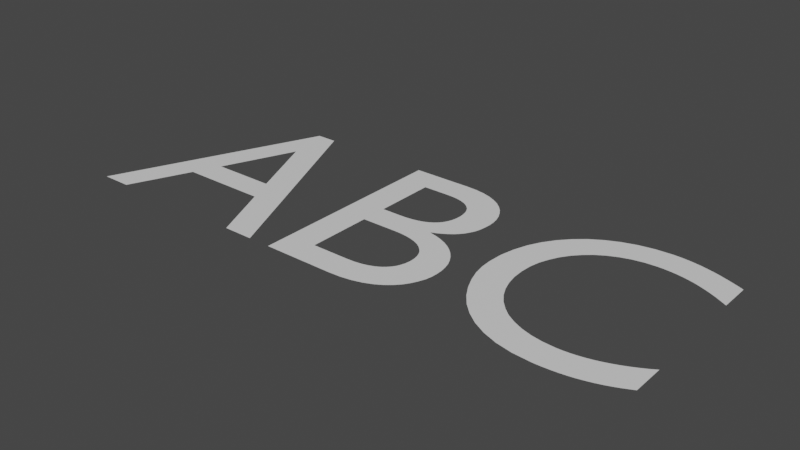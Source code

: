 # Source: alphabet.blend  (saved by Blender 2.82.7; exported with 4.5.12 LTS)
import bpy
from mathutils import Matrix  # noqa: F401  (used for matrix-valued properties, if any)

bpy.ops.wm.read_factory_settings(use_empty=True)
scene = bpy.context.scene
scene.name = 'Scene'

# ---- collections
col_collection = bpy.data.collections.new('Collection'); scene.collection.children.link(col_collection)

# ---- materials (node trees are filled in below, after node groups)
mat_a = bpy.data.materials.new('A')
mat_a.use_transparent_shadow = False
mat_b = bpy.data.materials.new('B')
mat_b.use_transparent_shadow = False
mat_c = bpy.data.materials.new('C')
mat_c.use_transparent_shadow = False

# ---- material node trees
mat_a.use_nodes = True; mat_a.node_tree.nodes.clear()
_N = mat_a.node_tree.nodes; _L = mat_a.node_tree.links
n0 = _N.new('ShaderNodeOutputMaterial'); n0.name = 'Material Output'; n0.location = (300, 300)
n1 = _N.new('ShaderNodeBsdfPrincipled'); n1.name = 'Principled BSDF'; n1.location = (10, 300)
n1.distribution = 'GGX'
n1.subsurface_method = 'BURLEY'
n1.inputs[3].default_value = 1.45
n1.inputs[27].default_value = (0.0, 0.0, 0.0, 1.0)
n1.inputs[28].default_value = 1.0
_L.new(n1.outputs[0], n0.inputs[0])
n0.is_active_output = True
mat_b.use_nodes = True; mat_b.node_tree.nodes.clear()
_N = mat_b.node_tree.nodes; _L = mat_b.node_tree.links
n0 = _N.new('ShaderNodeOutputMaterial'); n0.name = 'Material Output'; n0.location = (300, 300)
n1 = _N.new('ShaderNodeBsdfPrincipled'); n1.name = 'Principled BSDF'; n1.location = (10, 300)
n1.distribution = 'GGX'
n1.subsurface_method = 'BURLEY'
n1.inputs[3].default_value = 1.45
n1.inputs[27].default_value = (0.0, 0.0, 0.0, 1.0)
n1.inputs[28].default_value = 1.0
_L.new(n1.outputs[0], n0.inputs[0])
n0.is_active_output = True
mat_c.use_nodes = True; mat_c.node_tree.nodes.clear()
_N = mat_c.node_tree.nodes; _L = mat_c.node_tree.links
n0 = _N.new('ShaderNodeOutputMaterial'); n0.name = 'Material Output'; n0.location = (300, 300)
n1 = _N.new('ShaderNodeBsdfPrincipled'); n1.name = 'Principled BSDF'; n1.location = (10, 300)
n1.distribution = 'GGX'
n1.subsurface_method = 'BURLEY'
n1.inputs[3].default_value = 1.45
n1.inputs[27].default_value = (0.0, 0.0, 0.0, 1.0)
n1.inputs[28].default_value = 1.0
_L.new(n1.outputs[0], n0.inputs[0])
n0.is_active_output = True

# ---- world
world_world = bpy.data.worlds.new('World'); scene.world = world_world
world_world.use_nodes = True; world_world.node_tree.nodes.clear()
_N = world_world.node_tree.nodes; _L = world_world.node_tree.links
n0 = _N.new('ShaderNodeOutputWorld'); n0.name = 'World Output'; n0.location = (300, 300)
n1 = _N.new('ShaderNodeBackground'); n1.name = 'Background'; n1.location = (10, 300)
n1.inputs[0].default_value = (0.05088, 0.05088, 0.05088, 1.0)
_L.new(n1.outputs[0], n0.inputs[0])
n0.is_active_output = True
world_world.color = (0.05088, 0.05088, 0.05088)
world_world.use_sun_shadow = False
world_world.sun_shadow_jitter_overblur = 0.0

# ---- meshes
me_text = bpy.data.meshes.new('Text')
me_text.from_pydata([(1.886, 0.635, 0.0), (1.863, 0.6443, 0.0), (1.841, 0.6527, 0.0), (1.82, 0.6602, 0.0), (1.8, 0.6669, 0.0), (1.78, 0.6727, 0.0), (1.76, 0.6776, 0.0), (1.742, 0.6818, 0.0), (1.723, 0.6851, 0.0), (1.705, 0.6877, 0.0), (1.687, 0.6896, 0.0), (1.67, 0.6906, 0.0), (1.652, 0.691, 0.0), (1.599, 0.6879, 0.0), (1.549, 0.6788, 0.0), (1.502, 0.664, 0.0), (1.459, 0.6439, 0.0), (1.419, 0.6188, 0.0), (1.384, 0.589, 0.0), (1.353, 0.5549, 0.0), (1.327, 0.5168, 0.0), (1.306, 0.475, 0.0), (1.291, 0.4299, 0.0), (1.281, 0.3818, 0.0), (1.278, 0.331, 0.0), (1.28, 0.2943, 0.0), (1.287, 0.2562, 0.0), (1.3, 0.2175, 0.0), (1.317, 0.1793, 0.0), (1.339, 0.1423, 0.0), (1.366, 0.1074, 0.0), (1.399, 0.07545, 0.0), (1.437, 0.04737, 0.0), (1.481, 0.02402, 0.0), (1.53, 0.006255, 0.0), (1.585, -0.005041, 0.0), (1.646, -0.009, 0.0), (1.672, -0.008488, 0.0), (1.697, -0.006986, 0.0), (1.72, -0.004547, 0.0), (1.743, -0.001222, 0.0), (1.764, 0.002936, 0.0), (1.784, 0.007875, 0.0), (1.804, 0.01354, 0.0), (1.823, 0.01989, 0.0), (1.841, 0.02686, 0.0), (1.859, 0.0344, 0.0), (1.876, 0.04247, 0.0), (1.893, 0.051, 0.0), (1.893, 0.158, 0.0), (1.874, 0.146, 0.0), (1.854, 0.1349, 0.0), (1.834, 0.1249, 0.0), (1.814, 0.1158, 0.0), (1.794, 0.1078, 0.0), (1.774, 0.1008, 0.0), (1.754, 0.09477, 0.0), (1.734, 0.08985, 0.0), (1.714, 0.086, 0.0), (1.694, 0.08323, 0.0), (1.674, 0.08156, 0.0), (1.655, 0.081, 0.0), (1.615, 0.08317, 0.0), (1.578, 0.08956, 0.0), (1.543, 0.09995, 0.0), (1.511, 0.1141, 0.0), (1.481, 0.1319, 0.0), (1.456, 0.1531, 0.0), (1.433, 0.1775, 0.0), (1.414, 0.2049, 0.0), (1.399, 0.235, 0.0), (1.388, 0.2677, 0.0), (1.381, 0.3028, 0.0), (1.379, 0.34, 0.0), (1.381, 0.3766, 0.0), (1.388, 0.4114, 0.0), (1.4, 0.4441, 0.0), (1.415, 0.4743, 0.0), (1.434, 0.502, 0.0), (1.457, 0.5268, 0.0), (1.482, 0.5484, 0.0), (1.511, 0.5667, 0.0), (1.543, 0.5813, 0.0), (1.577, 0.5921, 0.0), (1.613, 0.5987, 0.0), (1.651, 0.601, 0.0), (1.671, 0.6005, 0.0), (1.69, 0.5991, 0.0), (1.709, 0.5968, 0.0), (1.728, 0.5935, 0.0), (1.747, 0.5892, 0.0), (1.767, 0.5839, 0.0), (1.786, 0.5775, 0.0), (1.805, 0.5702, 0.0), (1.825, 0.5618, 0.0), (1.845, 0.5523, 0.0), (1.865, 0.5417, 0.0), (1.886, 0.53, 0.0), (0.742, 0.0, 0.0), (0.976, 0.0, 0.0), (1.017, 0.001977, 0.0), (1.053, 0.007648, 0.0), (1.085, 0.01663, 0.0), (1.113, 0.02852, 0.0), (1.137, 0.04294, 0.0), (1.157, 0.0595, 0.0), (1.174, 0.07781, 0.0), (1.187, 0.09748, 0.0), (1.197, 0.1181, 0.0), (1.205, 0.1394, 0.0), (1.209, 0.1608, 0.0), (1.21, 0.182, 0.0), (1.209, 0.2045, 0.0), (1.205, 0.2258, 0.0), (1.199, 0.246, 0.0), (1.19, 0.2648, 0.0), (1.179, 0.2823, 0.0), (1.166, 0.2984, 0.0), (1.151, 0.3129, 0.0), (1.134, 0.3259, 0.0), (1.115, 0.3371, 0.0), (1.094, 0.3466, 0.0), (1.071, 0.3543, 0.0), (1.046, 0.36, 0.0), (1.046, 0.362, 0.0), (1.063, 0.3696, 0.0), (1.078, 0.378, 0.0), (1.092, 0.3871, 0.0), (1.105, 0.397, 0.0), (1.115, 0.4077, 0.0), (1.125, 0.4192, 0.0), (1.132, 0.4317, 0.0), (1.139, 0.445, 0.0), (1.144, 0.4593, 0.0), (1.147, 0.4745, 0.0), (1.149, 0.4908, 0.0), (1.15, 0.508, 0.0), (1.149, 0.5295, 0.0), (1.145, 0.5508, 0.0), (1.138, 0.5715, 0.0), (1.128, 0.5913, 0.0), (1.116, 0.61, 0.0), (1.1, 0.6273, 0.0), (1.082, 0.6427, 0.0), (1.06, 0.656, 0.0), (1.035, 0.6669, 0.0), (1.007, 0.6751, 0.0), (0.975, 0.6802, 0.0), (0.94, 0.682, 0.0), (0.742, 0.682, 0.0), (0.84, 0.594, 0.0), (0.93, 0.594, 0.0), (0.9512, 0.5931, 0.0), (0.9701, 0.5905, 0.0), (0.9866, 0.5863, 0.0), (1.001, 0.5807, 0.0), (1.013, 0.5738, 0.0), (1.023, 0.5656, 0.0), (1.032, 0.5564, 0.0), (1.038, 0.5463, 0.0), (1.043, 0.5354, 0.0), (1.046, 0.5237, 0.0), (1.048, 0.5116, 0.0), (1.049, 0.499, 0.0), (1.048, 0.4815, 0.0), (1.045, 0.4656, 0.0), (1.04, 0.4512, 0.0), (1.033, 0.4383, 0.0), (1.024, 0.4269, 0.0), (1.013, 0.4171, 0.0), (1.0, 0.4088, 0.0), (0.9854, 0.402, 0.0), (0.9684, 0.3968, 0.0), (0.9493, 0.393, 0.0), (0.9282, 0.3908, 0.0), (0.905, 0.39, 0.0), (0.84, 0.39, 0.0), (0.84, 0.302, 0.0), (0.958, 0.302, 0.0), (0.9826, 0.3011, 0.0), (1.005, 0.2985, 0.0), (1.025, 0.2942, 0.0), (1.043, 0.2883, 0.0), (1.059, 0.281, 0.0), (1.072, 0.2723, 0.0), (1.083, 0.2622, 0.0), (1.093, 0.251, 0.0), (1.1, 0.2387, 0.0), (1.105, 0.2254, 0.0), (1.108, 0.2111, 0.0), (1.109, 0.196, 0.0), (1.108, 0.1832, 0.0), (1.106, 0.1703, 0.0), (1.102, 0.1576, 0.0), (1.097, 0.1453, 0.0), (1.089, 0.1337, 0.0), (1.079, 0.1229, 0.0), (1.067, 0.1131, 0.0), (1.052, 0.1047, 0.0), (1.034, 0.0977, 0.0), (1.014, 0.09246, 0.0), (0.99, 0.08915, 0.0), (0.963, 0.088, 0.0), (0.84, 0.088, 0.0), (0.362, 0.686, 0.0), (0.293, 0.686, 0.0), (0.0, 0.0, 0.0), (0.1, 0.0, 0.0), (0.186, 0.201, 0.0), (0.476, 0.201, 0.0), (0.567, 0.0, 0.0), (0.667, 0.0, 0.0), (0.326, 0.536, 0.0), (0.436, 0.289, 0.0), (0.224, 0.289, 0.0)], [], [(13, 11, 12), (13, 10, 11), (13, 9, 10), (14, 9, 13), (14, 8, 9), (14, 7, 8), (14, 6, 7), (15, 6, 14), (15, 5, 6), (15, 4, 5), (15, 3, 4), (16, 3, 15), (16, 2, 3), (16, 1, 2), (16, 0, 1), (17, 0, 16), (17, 87, 0), (87, 88, 0), (88, 89, 0), (89, 90, 0), (90, 91, 0), (91, 92, 0), (92, 93, 0), (93, 94, 0), (94, 95, 0), (95, 96, 0), (96, 97, 0), (18, 85, 17), (85, 86, 17), (86, 87, 17), (18, 84, 85), (18, 83, 84), (18, 82, 83), (19, 82, 18), (19, 81, 82), (19, 80, 81), (20, 80, 19), (20, 79, 80), (20, 78, 79), (21, 78, 20), (21, 77, 78), (22, 77, 21), (22, 76, 77), (22, 75, 76), (23, 75, 22), (23, 74, 75), (24, 74, 23), (24, 73, 74), (24, 72, 73), (25, 72, 24), (25, 71, 72), (26, 71, 25), (26, 70, 71), (27, 70, 26), (27, 69, 70), (28, 69, 27), (28, 68, 69), (29, 68, 28), (29, 67, 68), (50, 48, 49), (29, 66, 67), (51, 48, 50), (30, 66, 29), (52, 48, 51), (30, 65, 66), (53, 48, 52), (54, 48, 53), (30, 64, 65), (55, 48, 54), (31, 64, 30), (56, 48, 55), (31, 63, 64), (57, 48, 56), (58, 48, 57), (31, 62, 63), (59, 48, 58), (60, 48, 59), (31, 61, 62), (61, 48, 60), (31, 48, 61), (32, 48, 31), (32, 47, 48), (33, 47, 32), (33, 46, 47), (33, 45, 46), (33, 44, 45), (34, 44, 33), (34, 43, 44), (34, 42, 43), (34, 41, 42), (35, 41, 34), (35, 40, 41), (35, 39, 40), (35, 38, 39), (36, 38, 35), (36, 37, 38), (98, 150, 149), (150, 148, 149), (150, 147, 148), (150, 146, 147), (150, 145, 146), (150, 144, 145), (150, 143, 144), (150, 142, 143), (150, 141, 142), (150, 151, 141), (151, 140, 141), (98, 176, 150), (152, 140, 151), (153, 140, 152), (153, 139, 140), (154, 139, 153), (155, 139, 154), (156, 139, 155), (157, 139, 156), (157, 138, 139), (158, 138, 157), (159, 138, 158), (159, 137, 138), (160, 137, 159), (161, 137, 160), (161, 136, 137), (162, 136, 161), (163, 136, 162), (163, 135, 136), (164, 135, 163), (164, 134, 135), (165, 134, 164), (165, 133, 134), (166, 133, 165), (166, 132, 133), (167, 132, 166), (167, 131, 132), (168, 131, 167), (168, 130, 131), (169, 130, 168), (169, 129, 130), (170, 129, 169), (171, 129, 170), (171, 128, 129), (172, 128, 171), (172, 127, 128), (173, 127, 172), (174, 127, 173), (175, 127, 174), (98, 177, 176), (177, 175, 176), (177, 127, 175), (177, 126, 127), (177, 125, 126), (177, 124, 125), (177, 123, 124), (177, 122, 123), (177, 121, 122), (177, 120, 121), (177, 119, 120), (177, 118, 119), (177, 178, 118), (178, 117, 118), (98, 203, 177), (179, 117, 178), (180, 117, 179), (181, 117, 180), (181, 116, 117), (182, 116, 181), (183, 116, 182), (183, 115, 116), (184, 115, 183), (185, 115, 184), (185, 114, 115), (186, 114, 185), (187, 114, 186), (187, 113, 114), (188, 113, 187), (188, 112, 113), (189, 112, 188), (190, 112, 189), (190, 111, 112), (191, 111, 190), (192, 111, 191), (192, 110, 111), (193, 110, 192), (193, 109, 110), (194, 109, 193), (195, 109, 194), (195, 108, 109), (196, 108, 195), (197, 108, 196), (197, 107, 108), (198, 107, 197), (199, 107, 198), (200, 107, 199), (200, 106, 107), (201, 106, 200), (202, 106, 201), (98, 202, 203), (98, 106, 202), (98, 105, 106), (98, 104, 105), (98, 103, 104), (98, 102, 103), (98, 101, 102), (98, 100, 101), (98, 99, 100), (206, 204, 205), (206, 212, 204), (212, 211, 204), (206, 214, 212), (213, 211, 212), (206, 208, 214), (208, 213, 214), (208, 209, 213), (209, 211, 213), (206, 207, 208), (210, 211, 209)])
me_text.polygons.foreach_set('material_index', [2, 2, 2, 2, 2, 2, 2, 2, 2, 2, 2, 2, 2, 2, 2, 2, 2, 2, 2, 2, 2, 2, 2, 2, 2, 2, 2, 2, 2, 2, 2, 2, 2, 2, 2, 2, 2, 2, 2, 2, 2, 2, 2, 2, 2, 2, 2, 2, 2, 2, 2, 2, 2, 2, 2, 2, 2, 2, 2, 2, 2, 2, 2, 2, 2, 2, 2, 2, 2, 2, 2, 2, 2, 2, 2, 2, 2, 2, 2, 2, 2, 2, 2, 2, 2, 2, 2, 2, 2, 2, 2, 2, 2, 2, 2, 2, 1, 1, 1, 1, 1, 1, 1, 1, 1, 1, 1, 1, 1, 1, 1, 1, 1, 1, 1, 1, 1, 1, 1, 1, 1, 1, 1, 1, 1, 1, 1, 1, 1, 1, 1, 1, 1, 1, 1, 1, 1, 1, 1, 1, 1, 1, 1, 1, 1, 1, 1, 1, 1, 1, 1, 1, 1, 1, 1, 1, 1, 1, 1, 1, 1, 1, 1, 1, 1, 1, 1, 1, 1, 1, 1, 1, 1, 1, 1, 1, 1, 1, 1, 1, 1, 1, 1, 1, 1, 1, 1, 1, 1, 1, 1, 1, 1, 1, 1, 1, 1, 1, 1, 1, 1, 1, 1, 1, 0, 0, 0, 0, 0, 0, 0, 0, 0, 0, 0])
_uv = me_text.uv_layers.new(name='UVMap')
_uv.uv.foreach_set('vector', [0.134, 0.0, 0.1134, 0.0, 0.1237, 0.0, 0.134, 0.0, 0.1031, 0.0, 0.1134, 0.0, 0.134, 0.0, 0.09278, 0.0, 0.1031, 0.0, 0.1443, 0.0, 0.09278, 0.0, 0.134, 0.0, 0.1443, 0.0, 0.08247, 0.0, 0.09278, 0.0, 0.1443, 0.0, 0.07216, 0.0, 0.08247, 0.0, 0.1443, 0.0, 0.06186, 0.0, 0.07216, 0.0, 0.1546, 0.0, 0.06186, 0.0, 0.1443, 0.0, 0.1546, 0.0, 0.05155, 0.0, 0.06186, 0.0, 0.1546, 0.0, 0.04124, 0.0, 0.05155, 0.0, 0.1546, 0.0, 0.03093, 0.0, 0.04124, 0.0, 0.1649, 0.0, 0.03093, 0.0, 0.1546, 0.0, 0.1649, 0.0, 0.02062, 0.0, 0.03093, 0.0, 0.1649, 0.0, 0.01031, 0.0, 0.02062, 0.0, 0.1649, 0.0, 0.0, 0.0, 0.01031, 0.0, 0.1753, 0.0, 0.0, 0.0, 0.1649, 0.0, 0.1753, 0.0, 0.8969, 0.0, 0.0, 0.0, 0.8969, 0.0, 0.9072, 0.0, 0.0, 0.0, 0.9072, 0.0, 0.9175, 0.0, 0.0, 0.0, 0.9175, 0.0, 0.9278, 0.0, 0.0, 0.0, 0.9278, 0.0, 0.9381, 0.0, 0.0, 0.0, 0.9381, 0.0, 0.9485, 0.0, 0.0, 0.0, 0.9485, 0.0, 0.9588, 0.0, 0.0, 0.0, 0.9588, 0.0, 0.9691, 0.0, 0.0, 0.0, 0.9691, 0.0, 0.9794, 0.0, 0.0, 0.0, 0.9794, 0.0, 0.9897, 0.0, 0.0, 0.0, 0.9897, 0.0, 1.0, 0.0, 0.0, 0.0, 0.1856, 0.0, 0.8763, 0.0, 0.1753, 0.0, 0.8763, 0.0, 0.8866, 0.0, 0.1753, 0.0, 0.8866, 0.0, 0.8969, 0.0, 0.1753, 0.0, 0.1856, 0.0, 0.866, 0.0, 0.8763, 0.0, 0.1856, 0.0, 0.8557, 0.0, 0.866, 0.0, 0.1856, 0.0, 0.8454, 0.0, 0.8557, 0.0, 0.1959, 0.0, 0.8454, 0.0, 0.1856, 0.0, 0.1959, 0.0, 0.8351, 0.0, 0.8454, 0.0, 0.1959, 0.0, 0.8247, 0.0, 0.8351, 0.0, 0.2062, 0.0, 0.8247, 0.0, 0.1959, 0.0, 0.2062, 0.0, 0.8144, 0.0, 0.8247, 0.0, 0.2062, 0.0, 0.8041, 0.0, 0.8144, 0.0, 0.2165, 0.0, 0.8041, 0.0, 0.2062, 0.0, 0.2165, 0.0, 0.7938, 0.0, 0.8041, 0.0, 0.2268, 0.0, 0.7938, 0.0, 0.2165, 0.0, 0.2268, 0.0, 0.7835, 0.0, 0.7938, 0.0, 0.2268, 0.0, 0.7732, 0.0, 0.7835, 0.0, 0.2371, 0.0, 0.7732, 0.0, 0.2268, 0.0, 0.2371, 0.0, 0.7629, 0.0, 0.7732, 0.0, 0.2474, 0.0, 0.7629, 0.0, 0.2371, 0.0, 0.2474, 0.0, 0.7526, 0.0, 0.7629, 0.0, 0.2474, 0.0, 0.7423, 0.0, 0.7526, 0.0, 0.2577, 0.0, 0.7423, 0.0, 0.2474, 0.0, 0.2577, 0.0, 0.732, 0.0, 0.7423, 0.0, 0.268, 0.0, 0.732, 0.0, 0.2577, 0.0, 0.268, 0.0, 0.7216, 0.0, 0.732, 0.0, 0.2784, 0.0, 0.7216, 0.0, 0.268, 0.0, 0.2784, 0.0, 0.7113, 0.0, 0.7216, 0.0, 0.2887, 0.0, 0.7113, 0.0, 0.2784, 0.0, 0.2887, 0.0, 0.701, 0.0, 0.7113, 0.0, 0.299, 0.0, 0.701, 0.0, 0.2887, 0.0, 0.299, 0.0, 0.6907, 0.0, 0.701, 0.0, 0.5155, 0.0, 0.4948, 0.0, 0.5052, 0.0, 0.299, 0.0, 0.6804, 0.0, 0.6907, 0.0, 0.5258, 0.0, 0.4948, 0.0, 0.5155, 0.0, 0.3093, 0.0, 0.6804, 0.0, 0.299, 0.0, 0.5361, 0.0, 0.4948, 0.0, 0.5258, 0.0, 0.3093, 0.0, 0.6701, 0.0, 0.6804, 0.0, 0.5464, 0.0, 0.4948, 0.0, 0.5361, 0.0, 0.5567, 0.0, 0.4948, 0.0, 0.5464, 0.0, 0.3093, 0.0, 0.6598, 0.0, 0.6701, 0.0, 0.567, 0.0, 0.4948, 0.0, 0.5567, 0.0, 0.3196, 0.0, 0.6598, 0.0, 0.3093, 0.0, 0.5773, 0.0, 0.4948, 0.0, 0.567, 0.0, 0.3196, 0.0, 0.6495, 0.0, 0.6598, 0.0, 0.5876, 0.0, 0.4948, 0.0, 0.5773, 0.0, 0.5979, 0.0, 0.4948, 0.0, 0.5876, 0.0, 0.3196, 0.0, 0.6392, 0.0, 0.6495, 0.0, 0.6082, 0.0, 0.4948, 0.0, 0.5979, 0.0, 0.6186, 0.0, 0.4948, 0.0, 0.6082, 0.0, 0.3196, 0.0, 0.6289, 0.0, 0.6392, 0.0, 0.6289, 0.0, 0.4948, 0.0, 0.6186, 0.0, 0.3196, 0.0, 0.4948, 0.0, 0.6289, 0.0, 0.3299, 0.0, 0.4948, 0.0, 0.3196, 0.0, 0.3299, 0.0, 0.4845, 0.0, 0.4948, 0.0, 0.3402, 0.0, 0.4845, 0.0, 0.3299, 0.0, 0.3402, 0.0, 0.4742, 0.0, 0.4845, 0.0, 0.3402, 0.0, 0.4639, 0.0, 0.4742, 0.0, 0.3402, 0.0, 0.4536, 0.0, 0.4639, 0.0, 0.3505, 0.0, 0.4536, 0.0, 0.3402, 0.0, 0.3505, 0.0, 0.4433, 0.0, 0.4536, 0.0, 0.3505, 0.0, 0.433, 0.0, 0.4433, 0.0, 0.3505, 0.0, 0.4227, 0.0, 0.433, 0.0, 0.3608, 0.0, 0.4227, 0.0, 0.3505, 0.0, 0.3608, 0.0, 0.4124, 0.0, 0.4227, 0.0, 0.3608, 0.0, 0.4021, 0.0, 0.4124, 0.0, 0.3608, 0.0, 0.3918, 0.0, 0.4021, 0.0, 0.3711, 0.0, 0.3918, 0.0, 0.3608, 0.0, 0.3711, 0.0, 0.3814, 0.0, 0.3918, 0.0, 0.0, 0.0, 0.4952, 0.0, 0.4857, 0.0, 0.4952, 0.0, 0.4762, 0.0, 0.4857, 0.0, 0.4952, 0.0, 0.4667, 0.0, 0.4762, 0.0, 0.4952, 0.0, 0.4571, 0.0, 0.4667, 0.0, 0.4952, 0.0, 0.4476, 0.0, 0.4571, 0.0, 0.4952, 0.0, 0.4381, 0.0, 0.4476, 0.0, 0.4952, 0.0, 0.4286, 0.0, 0.4381, 0.0, 0.4952, 0.0, 0.419, 0.0, 0.4286, 0.0, 0.4952, 0.0, 0.4095, 0.0, 0.419, 0.0, 0.4952, 0.0, 0.5048, 0.0, 0.4095, 0.0, 0.5048, 0.0, 0.4, 0.0, 0.4095, 0.0, 0.0, 0.0, 0.7429, 0.0, 0.4952, 0.0, 0.5143, 0.0, 0.4, 0.0, 0.5048, 0.0, 0.5238, 0.0, 0.4, 0.0, 0.5143, 0.0, 0.5238, 0.0, 0.3905, 0.0, 0.4, 0.0, 0.5333, 0.0, 0.3905, 0.0, 0.5238, 0.0, 0.5429, 0.0, 0.3905, 0.0, 0.5333, 0.0, 0.5524, 0.0, 0.3905, 0.0, 0.5429, 0.0, 0.5619, 0.0, 0.3905, 0.0, 0.5524, 0.0, 0.5619, 0.0, 0.381, 0.0, 0.3905, 0.0, 0.5714, 0.0, 0.381, 0.0, 0.5619, 0.0, 0.581, 0.0, 0.381, 0.0, 0.5714, 0.0, 0.581, 0.0, 0.3714, 0.0, 0.381, 0.0, 0.5905, 0.0, 0.3714, 0.0, 0.581, 0.0, 0.6, 0.0, 0.3714, 0.0, 0.5905, 0.0, 0.6, 0.0, 0.3619, 0.0, 0.3714, 0.0, 0.6095, 0.0, 0.3619, 0.0, 0.6, 0.0, 0.619, 0.0, 0.3619, 0.0, 0.6095, 0.0, 0.619, 0.0, 0.3524, 0.0, 0.3619, 0.0, 0.6286, 0.0, 0.3524, 0.0, 0.619, 0.0, 0.6286, 0.0, 0.3429, 0.0, 0.3524, 0.0, 0.6381, 0.0, 0.3429, 0.0, 0.6286, 0.0, 0.6381, 0.0, 0.3333, 0.0, 0.3429, 0.0, 0.6476, 0.0, 0.3333, 0.0, 0.6381, 0.0, 0.6476, 0.0, 0.3238, 0.0, 0.3333, 0.0, 0.6571, 0.0, 0.3238, 0.0, 0.6476, 0.0, 0.6571, 0.0, 0.3143, 0.0, 0.3238, 0.0, 0.6667, 0.0, 0.3143, 0.0, 0.6571, 0.0, 0.6667, 0.0, 0.3048, 0.0, 0.3143, 0.0, 0.6762, 0.0, 0.3048, 0.0, 0.6667, 0.0, 0.6762, 0.0, 0.2952, 0.0, 0.3048, 0.0, 0.6857, 0.0, 0.2952, 0.0, 0.6762, 0.0, 0.6952, 0.0, 0.2952, 0.0, 0.6857, 0.0, 0.6952, 0.0, 0.2857, 0.0, 0.2952, 0.0, 0.7048, 0.0, 0.2857, 0.0, 0.6952, 0.0, 0.7048, 0.0, 0.2762, 0.0, 0.2857, 0.0, 0.7143, 0.0, 0.2762, 0.0, 0.7048, 0.0, 0.7238, 0.0, 0.2762, 0.0, 0.7143, 0.0, 0.7333, 0.0, 0.2762, 0.0, 0.7238, 0.0, 0.0, 0.0, 0.7524, 0.0, 0.7429, 0.0, 0.7524, 0.0, 0.7333, 0.0, 0.7429, 0.0, 0.7524, 0.0, 0.2762, 0.0, 0.7333, 0.0, 0.7524, 0.0, 0.2667, 0.0, 0.2762, 0.0, 0.7524, 0.0, 0.2571, 0.0, 0.2667, 0.0, 0.7524, 0.0, 0.2476, 0.0, 0.2571, 0.0, 0.7524, 0.0, 0.2381, 0.0, 0.2476, 0.0, 0.7524, 0.0, 0.2286, 0.0, 0.2381, 0.0, 0.7524, 0.0, 0.219, 0.0, 0.2286, 0.0, 0.7524, 0.0, 0.2095, 0.0, 0.219, 0.0, 0.7524, 0.0, 0.2, 0.0, 0.2095, 0.0, 0.7524, 0.0, 0.1905, 0.0, 0.2, 0.0, 0.7524, 0.0, 0.7619, 0.0, 0.1905, 0.0, 0.7619, 0.0, 0.181, 0.0, 0.1905, 0.0, 0.0, 0.0, 1.0, 0.0, 0.7524, 0.0, 0.7714, 0.0, 0.181, 0.0, 0.7619, 0.0, 0.781, 0.0, 0.181, 0.0, 0.7714, 0.0, 0.7905, 0.0, 0.181, 0.0, 0.781, 0.0, 0.7905, 0.0, 0.1714, 0.0, 0.181, 0.0, 0.8, 0.0, 0.1714, 0.0, 0.7905, 0.0, 0.8095, 0.0, 0.1714, 0.0, 0.8, 0.0, 0.8095, 0.0, 0.1619, 0.0, 0.1714, 0.0, 0.819, 0.0, 0.1619, 0.0, 0.8095, 0.0, 0.8286, 0.0, 0.1619, 0.0, 0.819, 0.0, 0.8286, 0.0, 0.1524, 0.0, 0.1619, 0.0, 0.8381, 0.0, 0.1524, 0.0, 0.8286, 0.0, 0.8476, 0.0, 0.1524, 0.0, 0.8381, 0.0, 0.8476, 0.0, 0.1429, 0.0, 0.1524, 0.0, 0.8571, 0.0, 0.1429, 0.0, 0.8476, 0.0, 0.8571, 0.0, 0.1333, 0.0, 0.1429, 0.0, 0.8667, 0.0, 0.1333, 0.0, 0.8571, 0.0, 0.8762, 0.0, 0.1333, 0.0, 0.8667, 0.0, 0.8762, 0.0, 0.1238, 0.0, 0.1333, 0.0, 0.8857, 0.0, 0.1238, 0.0, 0.8762, 0.0, 0.8952, 0.0, 0.1238, 0.0, 0.8857, 0.0, 0.8952, 0.0, 0.1143, 0.0, 0.1238, 0.0, 0.9048, 0.0, 0.1143, 0.0, 0.8952, 0.0, 0.9048, 0.0, 0.1048, 0.0, 0.1143, 0.0, 0.9143, 0.0, 0.1048, 0.0, 0.9048, 0.0, 0.9238, 0.0, 0.1048, 0.0, 0.9143, 0.0, 0.9238, 0.0, 0.09524, 0.0, 0.1048, 0.0, 0.9333, 0.0, 0.09524, 0.0, 0.9238, 0.0, 0.9429, 0.0, 0.09524, 0.0, 0.9333, 0.0, 0.9429, 0.0, 0.08571, 0.0, 0.09524, 0.0, 0.9524, 0.0, 0.08571, 0.0, 0.9429, 0.0, 0.9619, 0.0, 0.08571, 0.0, 0.9524, 0.0, 0.9714, 0.0, 0.08571, 0.0, 0.9619, 0.0, 0.9714, 0.0, 0.07619, 0.0, 0.08571, 0.0, 0.981, 0.0, 0.07619, 0.0, 0.9714, 0.0, 0.9905, 0.0, 0.07619, 0.0, 0.981, 0.0, 0.0, 0.0, 0.9905, 0.0, 1.0, 0.0, 0.0, 0.0, 0.07619, 0.0, 0.9905, 0.0, 0.0, 0.0, 0.06667, 0.0, 0.07619, 0.0, 0.0, 0.0, 0.05714, 0.0, 0.06667, 0.0, 0.0, 0.0, 0.04762, 0.0, 0.05714, 0.0, 0.0, 0.0, 0.0381, 0.0, 0.04762, 0.0, 0.0, 0.0, 0.02857, 0.0, 0.0381, 0.0, 0.0, 0.0, 0.01905, 0.0, 0.02857, 0.0, 0.0, 0.0, 0.009524, 0.0, 0.01905, 0.0, 0.2, 0.0, 0.0, 0.0, 0.1, 0.0, 0.2, 0.0, 0.8, 0.0, 0.0, 0.0, 0.8, 0.0, 0.7, 0.0, 0.0, 0.0, 0.2, 0.0, 1.0, 0.0, 0.8, 0.0, 0.9, 0.0, 0.7, 0.0, 0.8, 0.0, 0.2, 0.0, 0.4, 0.0, 1.0, 0.0, 0.4, 0.0, 0.9, 0.0, 1.0, 0.0, 0.4, 0.0, 0.5, 0.0, 0.9, 0.0, 0.5, 0.0, 0.7, 0.0, 0.9, 0.0, 0.2, 0.0, 0.3, 0.0, 0.4, 0.0, 0.6, 0.0, 0.7, 0.0, 0.5, 0.0])
me_text.materials.append(mat_a)
me_text.materials.append(mat_b)
me_text.materials.append(mat_c)
me_text.use_remesh_fix_poles = True
me_text.use_remesh_preserve_attributes = False
me_text.use_mirror_vertex_groups = False
me_text.update()

# ---- objects
ob_text = bpy.data.objects.new('Text', me_text)

# ---- transforms, parenting, visibility, modifiers, constraints
ob_text.location = (0.0, 0.0, 0.0)
ob_text.lineart.crease_threshold = 0.0

# ---- collection membership
col_collection.objects.link(ob_text)

# ---- scene / render settings (as saved in the file)
scene.frame_start = 1; scene.frame_end = 250; scene.frame_set(1)
scene.render.engine = 'BLENDER_EEVEE_NEXT'
scene.cycles.use_denoising = False
scene.cycles.samples = 128
scene.cycles.sampling_pattern = 'TABULATED_SOBOL'
scene.cycles.use_adaptive_sampling = False
scene.cycles.use_light_tree = False
scene.view_settings.view_transform = 'Filmic'
bpy.context.view_layer.update()

# ---- added for rendering (the .blend has no active camera and no usable light): camera, sun
cam_auto = bpy.data.cameras.new('AutoCamera')
cam_auto.lens = 50.0
cam_auto.sensor_width = 36.0
cam_auto.clip_end = 1000.0
ob_auto_camera = bpy.data.objects.new('AutoCamera', cam_auto)
scene.collection.objects.link(ob_auto_camera)
ob_auto_camera.location = (2.81386, -1.89983, 1.49389)
ob_auto_camera.rotation_euler = (1.09748, -7.21219e-08, 0.694738)
scene.camera = ob_auto_camera
light_auto_sun = bpy.data.lights.new('AutoSun', 'SUN')
light_auto_sun.energy = 3.0
light_auto_sun.angle = 0.0523599
ob_auto_sun = bpy.data.objects.new('AutoSun', light_auto_sun)
scene.collection.objects.link(ob_auto_sun)
ob_auto_sun.rotation_euler = (0.872665, 0.174533, 0.523599)
bpy.context.view_layer.update()
